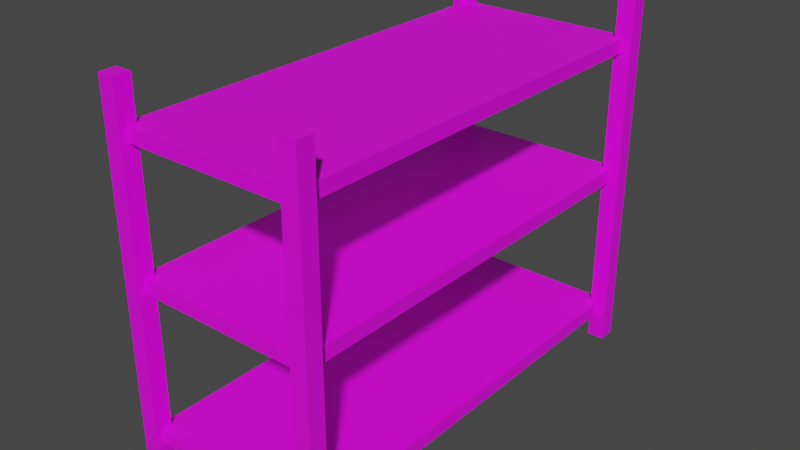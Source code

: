 # Source: shelf1.blend  (saved by Blender 2.92.15; exported with 4.5.12 LTS)
import bpy
from mathutils import Matrix  # noqa: F401  (used for matrix-valued properties, if any)

bpy.ops.wm.read_factory_settings(use_empty=True)
scene = bpy.context.scene
scene.name = 'Scene'

# ---- collections
col_collection = bpy.data.collections.new('Collection'); scene.collection.children.link(col_collection)

# ---- images (referenced by path relative to the original .blend; pixels are not part of the script)
import os
ASSET_DIR = os.environ.get("B2B_ASSET_DIR", "")  # directory of the original .blend (textures are referenced by path, not embedded)
HERE = os.path.dirname(os.path.abspath(__file__))  # packed textures are extracted next to this script under _unpacked/

def load_image(name, relpath, width, height, colorspace="sRGB"):
    """Load a texture the original file referenced (path relative to the .blend, or extracted next to this script)."""
    p = next((c for c in (os.path.join(HERE, relpath), os.path.join(ASSET_DIR, relpath)) if relpath and os.path.exists(c)), "")
    if p:
        img = bpy.data.images.load(p, check_existing=True)
        img.name = name
    else:  # same state as the original file: an image datablock whose file is absent (Cycles renders it pink)
        img = bpy.data.images.new(name, width, height)
        img.source = "FILE"
        img.filepath = "//" + (relpath or name)
    img.colorspace_settings.name = colorspace
    return img
img_metal_vent_worn_jpg = load_image('metal_vent_worn.jpg', 'textures/metal_vent_worn.jpg', 1024, 1024, 'sRGB')

# ---- materials (node trees are filled in below, after node groups)
mat_material_003 = bpy.data.materials.new('Material.003')
mat_material_003.use_transparent_shadow = False

# ---- material node trees
mat_material_003.use_nodes = True; mat_material_003.node_tree.nodes.clear()
_N = mat_material_003.node_tree.nodes; _L = mat_material_003.node_tree.links
n0 = _N.new('ShaderNodeBsdfPrincipled'); n0.name = 'Principled BSDF'; n0.location = (10, 300)
n0.distribution = 'GGX'
n0.subsurface_method = 'BURLEY'
n0.inputs[3].default_value = 1.45
n0.inputs[27].default_value = (0.0, 0.0, 0.0, 1.0)
n0.inputs[28].default_value = 1.0
n1 = _N.new('ShaderNodeOutputMaterial'); n1.name = 'Material Output'; n1.location = (300, 300)
n2 = _N.new('ShaderNodeTexImage'); n2.name = 'Image Texture'; n2.location = (-610, 296)
n2.image = img_metal_vent_worn_jpg
_L.new(n0.outputs[0], n1.inputs[0])
_L.new(n2.outputs[0], n0.inputs[0])
n1.is_active_output = True

# ---- world
world_world = bpy.data.worlds.new('World'); scene.world = world_world
world_world.use_nodes = True; world_world.node_tree.nodes.clear()
_N = world_world.node_tree.nodes; _L = world_world.node_tree.links
n0 = _N.new('ShaderNodeOutputWorld'); n0.name = 'World Output'; n0.location = (300, 300)
n1 = _N.new('ShaderNodeBackground'); n1.name = 'Background'; n1.location = (10, 300)
n1.inputs[0].default_value = (0.05088, 0.05088, 0.05088, 1.0)
_L.new(n1.outputs[0], n0.inputs[0])
n0.is_active_output = True
world_world.color = (0.05088, 0.05088, 0.05088)
world_world.use_sun_shadow = False
world_world.sun_shadow_jitter_overblur = 0.0

# ---- meshes
me_cube_007 = bpy.data.meshes.new('Cube.007')
me_cube_007.from_pydata([(-1.0, -1.0, -1.0), (-1.0, -1.0, 1.0), (-1.0, 1.0, -1.0), (-1.0, 1.0, 1.0), (1.0, -1.0, -1.0), (1.0, -1.0, 1.0), (1.0, 1.0, -1.0), (1.0, 1.0, 1.0), (0.1475, -0.2952, -0.7783), (0.1475, -0.2952, -0.8526), (0.1475, 51.43, -0.7783), (0.1475, 51.43, -0.8526), (22.1, -0.2952, -0.7783), (22.1, -0.2952, -0.8526), (22.1, 51.43, -0.7783), (22.1, 51.43, -0.8526), (0.1475, -0.2952, 0.04587), (0.1475, -0.2952, -0.02844), (0.1475, 51.43, 0.04587), (0.1475, 51.43, -0.02844), (22.1, -0.2952, 0.04587), (22.1, -0.2952, -0.02844), (22.1, 51.43, 0.04587), (22.1, 51.43, -0.02844), (0.1475, -0.2952, 0.773), (0.1475, -0.2952, 0.6987), (0.1475, 51.43, 0.773), (0.1475, 51.43, 0.6987), (22.1, -0.2952, 0.773), (22.1, -0.2952, 0.6987), (22.1, 51.43, 0.773), (22.1, 51.43, 0.6987), (21.15, 50.29, -1.0), (21.15, 50.29, 1.0), (21.15, 52.29, -1.0), (21.15, 52.29, 1.0), (23.15, 50.29, -1.0), (23.15, 50.29, 1.0), (23.15, 52.29, -1.0), (23.15, 52.29, 1.0), (21.15, -1.0, -1.0), (21.15, -1.0, 1.0), (21.15, 1.0, -1.0), (21.15, 1.0, 1.0), (23.15, -1.0, -1.0), (23.15, -1.0, 1.0), (23.15, 1.0, -1.0), (23.15, 1.0, 1.0), (-1.0, 50.29, -1.0), (-1.0, 50.29, 1.0), (-1.0, 52.29, -1.0), (-1.0, 52.29, 1.0), (1.0, 50.29, -1.0), (1.0, 50.29, 1.0), (1.0, 52.29, -1.0), (1.0, 52.29, 1.0)], [], [(0, 1, 3, 2), (2, 3, 7, 6), (6, 7, 5, 4), (4, 5, 1, 0), (2, 6, 4, 0), (7, 3, 1, 5), (8, 12, 14, 10), (11, 10, 14, 15), (15, 14, 12, 13), (13, 9, 11, 15), (9, 8, 10, 11), (13, 12, 8, 9), (16, 20, 22, 18), (19, 18, 22, 23), (23, 22, 20, 21), (21, 17, 19, 23), (17, 16, 18, 19), (21, 20, 16, 17), (24, 28, 30, 26), (27, 26, 30, 31), (31, 30, 28, 29), (29, 25, 27, 31), (25, 24, 26, 27), (29, 28, 24, 25), (32, 33, 35, 34), (34, 35, 39, 38), (38, 39, 37, 36), (36, 37, 33, 32), (34, 38, 36, 32), (39, 35, 33, 37), (40, 41, 43, 42), (42, 43, 47, 46), (46, 47, 45, 44), (44, 45, 41, 40), (42, 46, 44, 40), (47, 43, 41, 45), (48, 49, 51, 50), (50, 51, 55, 54), (54, 55, 53, 52), (52, 53, 49, 48), (50, 54, 52, 48), (55, 51, 49, 53)])
_uv = me_cube_007.uv_layers.new(name='UVMap')
_uv.uv.foreach_set('vector', [0.4824, 0.5, 0.4824, 0.5189, 0.463, 0.5189, 0.463, 0.5, 0.5017, 0.5, 0.5017, 0.5189, 0.4824, 0.5189, 0.4824, 0.5, 0.521, 0.5, 0.521, 0.5189, 0.5017, 0.5189, 0.5017, 0.5, 0.4437, 0.5189, 0.4437, 0.5379, 0.4244, 0.5379, 0.4244, 0.5189, 0.4437, 0.5189, 0.463, 0.5189, 0.463, 0.5379, 0.4437, 0.5379, 0.463, 0.5189, 0.4824, 0.5189, 0.4824, 0.5379, 0.463, 0.5379, 0.2122, 0.5, 0.0, 0.5, 0.0, 0.01043, 0.2122, 0.01043, 0.5634, 0.7034, 0.5626, 0.7034, 0.5626, 0.5, 0.5634, 0.5, 0.8524, 0.4898, 0.8517, 0.4898, 0.8517, 0.01043, 0.8524, 0.01043, 0.8487, 0.5, 0.6365, 0.5, 0.6365, 0.01043, 0.8487, 0.01043, 0.8531, 0.4898, 0.8524, 0.4898, 0.8524, 0.01043, 0.8531, 0.01043, 0.5641, 0.7034, 0.5634, 0.7034, 0.5634, 0.5, 0.5641, 0.5, 0.4244, 0.5, 0.2122, 0.5, 0.2122, 0.01043, 0.4244, 0.01043, 0.5604, 0.7034, 0.5597, 0.7034, 0.5597, 0.5, 0.5604, 0.5, 0.8494, 0.4898, 0.8487, 0.4898, 0.8487, 0.01043, 0.8494, 0.01043, 0.2122, 0.9896, 0.0, 0.9896, 4.47e-08, 0.5, 0.2122, 0.5, 0.8502, 0.4898, 0.8494, 0.4898, 0.8494, 0.01043, 0.8502, 0.01043, 0.5612, 0.7034, 0.5604, 0.7034, 0.5604, 0.5, 0.5612, 0.5, 0.6365, 0.5, 0.4244, 0.5, 0.4244, 0.01043, 0.6365, 0.01043, 0.5619, 0.7034, 0.5612, 0.7034, 0.5612, 0.5, 0.5619, 0.5, 0.8509, 0.4898, 0.8502, 0.4898, 0.8502, 0.01043, 0.8509, 0.01043, 0.4244, 0.9896, 0.2122, 0.9896, 0.2122, 0.5, 0.4244, 0.5, 0.8517, 0.4898, 0.8509, 0.4898, 0.8509, 0.01043, 0.8517, 0.01043, 0.5626, 0.7034, 0.5619, 0.7034, 0.5619, 0.5, 0.5626, 0.5, 0.5404, 0.5379, 0.5404, 0.5568, 0.521, 0.5568, 0.521, 0.5379, 0.5017, 0.5189, 0.5017, 0.5379, 0.4824, 0.5379, 0.4824, 0.5189, 0.5597, 0.5, 0.5597, 0.5189, 0.5404, 0.5189, 0.5404, 0.5, 0.521, 0.5189, 0.521, 0.5379, 0.5017, 0.5379, 0.5017, 0.5189, 0.4244, 0.5, 0.4437, 0.5, 0.4437, 0.5189, 0.4244, 0.5189, 0.4437, 0.5, 0.463, 0.5, 0.463, 0.5189, 0.4437, 0.5189, 0.5404, 0.5, 0.5404, 0.5189, 0.521, 0.5189, 0.521, 0.5, 0.5404, 0.5189, 0.5404, 0.5379, 0.521, 0.5379, 0.521, 0.5189, 0.4437, 0.5379, 0.4437, 0.5568, 0.4244, 0.5568, 0.4244, 0.5379, 0.463, 0.5379, 0.463, 0.5568, 0.4437, 0.5568, 0.4437, 0.5379, 0.5404, 0.5189, 0.5597, 0.5189, 0.5597, 0.5379, 0.5404, 0.5379, 0.5404, 0.5379, 0.5597, 0.5379, 0.5597, 0.5568, 0.5404, 0.5568, 0.4437, 0.5568, 0.4437, 0.5757, 0.4244, 0.5757, 0.4244, 0.5568, 0.4824, 0.5379, 0.4824, 0.5568, 0.463, 0.5568, 0.463, 0.5379, 0.463, 0.5568, 0.463, 0.5757, 0.4437, 0.5757, 0.4437, 0.5568, 0.5017, 0.5379, 0.5017, 0.5568, 0.4824, 0.5568, 0.4824, 0.5379, 0.463, 0.5568, 0.4824, 0.5568, 0.4824, 0.5757, 0.463, 0.5757, 0.5017, 0.5379, 0.521, 0.5379, 0.521, 0.5568, 0.5017, 0.5568])
me_cube_007.materials.append(mat_material_003)
me_cube_007.use_remesh_fix_poles = True
me_cube_007.use_remesh_preserve_attributes = False
me_cube_007.use_mirror_vertex_groups = False
me_cube_007.update()

# ---- objects
ob_cube_007 = bpy.data.objects.new('Cube.007', me_cube_007)

# ---- transforms, parenting, visibility, modifiers, constraints
ob_cube_007.location = (1.013, 2.33, 1.602)
ob_cube_007.scale = (-0.09111, -0.09111, 1.964)
ob_cube_007.lineart.crease_threshold = 0.0

# ---- collection membership
col_collection.objects.link(ob_cube_007)

# ---- scene / render settings (as saved in the file)
scene.frame_start = 1; scene.frame_end = 250; scene.frame_set(1)
scene.render.engine = 'BLENDER_EEVEE_NEXT'
scene.cycles.use_denoising = False
scene.cycles.samples = 128
scene.cycles.sampling_pattern = 'TABULATED_SOBOL'
scene.cycles.use_adaptive_sampling = False
scene.cycles.use_light_tree = False
scene.view_settings.view_transform = 'Filmic'
bpy.context.view_layer.update()

# ---- added for rendering (the .blend has no active camera and no usable light): camera, sun
cam_auto = bpy.data.cameras.new('AutoCamera')
cam_auto.lens = 50.0
cam_auto.sensor_width = 36.0
cam_auto.clip_end = 1000.0
ob_auto_camera = bpy.data.objects.new('AutoCamera', cam_auto)
scene.collection.objects.link(ob_auto_camera)
ob_auto_camera.location = (6.13124, -7.35907, 6.50329)
ob_auto_camera.rotation_euler = (1.09748, -7.21219e-08, 0.694738)
scene.camera = ob_auto_camera
light_auto_sun = bpy.data.lights.new('AutoSun', 'SUN')
light_auto_sun.energy = 3.0
light_auto_sun.angle = 0.0523599
ob_auto_sun = bpy.data.objects.new('AutoSun', light_auto_sun)
scene.collection.objects.link(ob_auto_sun)
ob_auto_sun.rotation_euler = (0.872665, 0.174533, 0.523599)
bpy.context.view_layer.update()
